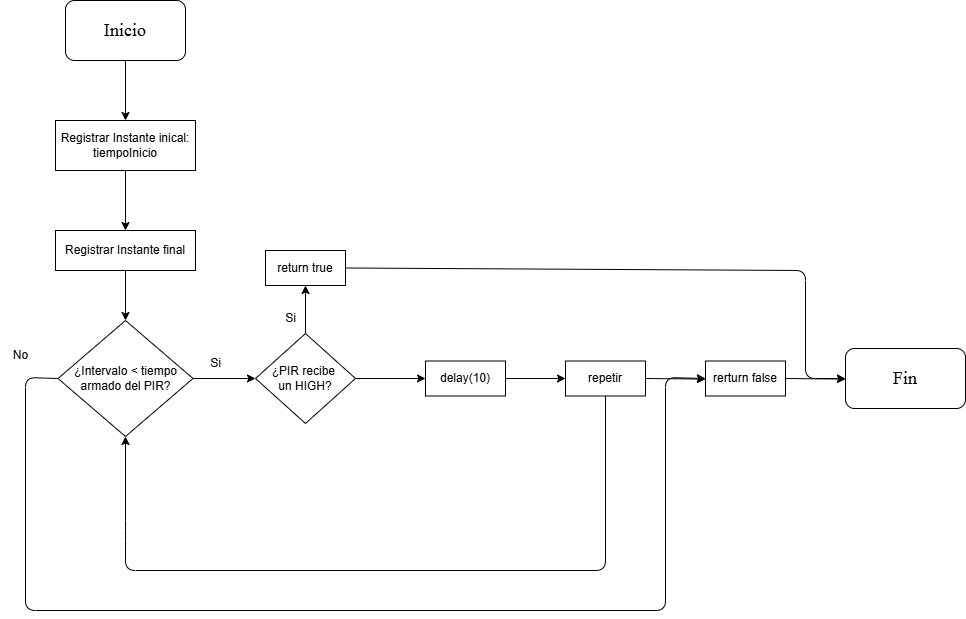

The diagram above was exported from draw.io. Its source (the exported page's mxGraphModel, read from the mxfile embedded in the PNG):
<mxGraphModel dx="945" dy="702" grid="1" gridSize="10" guides="1" tooltips="1" connect="1" arrows="1" fold="1" page="1" pageScale="1" pageWidth="1169" pageHeight="827" background="#FFFFFF" math="0" shadow="0">
  <root>
    <mxCell id="0" />
    <mxCell id="1" parent="0" />
    <mxCell id="13" style="edgeStyle=none;html=1;exitX=0.5;exitY=1;exitDx=0;exitDy=0;" edge="1" parent="1" source="2" target="3">
      <mxGeometry relative="1" as="geometry" />
    </mxCell>
    <mxCell id="2" value="&lt;font style=&quot;font-size: 18px;&quot; face=&quot;Times New Roman&quot;&gt;Inicio&lt;/font&gt;" style="rounded=1;whiteSpace=wrap;html=1;" parent="1" vertex="1">
      <mxGeometry x="180" y="30" width="120" height="60" as="geometry" />
    </mxCell>
    <mxCell id="14" style="edgeStyle=none;html=1;exitX=0.5;exitY=1;exitDx=0;exitDy=0;" edge="1" parent="1" source="3" target="7">
      <mxGeometry relative="1" as="geometry" />
    </mxCell>
    <mxCell id="3" value="Registrar Instante inical:&lt;br&gt;tiempoInicio" style="rounded=0;whiteSpace=wrap;html=1;" parent="1" vertex="1">
      <mxGeometry x="170" y="150" width="140" height="50" as="geometry" />
    </mxCell>
    <mxCell id="16" style="edgeStyle=none;html=1;exitX=1;exitY=0.5;exitDx=0;exitDy=0;entryX=0;entryY=0.5;entryDx=0;entryDy=0;" edge="1" parent="1" source="6" target="8">
      <mxGeometry relative="1" as="geometry" />
    </mxCell>
    <mxCell id="27" style="edgeStyle=none;html=1;exitX=0;exitY=0.5;exitDx=0;exitDy=0;entryX=0;entryY=0.5;entryDx=0;entryDy=0;" edge="1" parent="1" source="6" target="21">
      <mxGeometry relative="1" as="geometry">
        <mxPoint x="825.64697265625" y="407.41176470588243" as="targetPoint" />
        <Array as="points">
          <mxPoint x="140" y="407" />
          <mxPoint x="140" y="640" />
          <mxPoint x="780" y="640" />
          <mxPoint x="780" y="407" />
        </Array>
      </mxGeometry>
    </mxCell>
    <mxCell id="6" value="¿Intervalo &amp;lt; tiempo armado del PIR?" style="rhombus;whiteSpace=wrap;html=1;" vertex="1" parent="1">
      <mxGeometry x="172.5" y="350" width="135" height="116" as="geometry" />
    </mxCell>
    <mxCell id="15" style="edgeStyle=none;html=1;exitX=0.5;exitY=1;exitDx=0;exitDy=0;entryX=0.5;entryY=0;entryDx=0;entryDy=0;" edge="1" parent="1" source="7" target="6">
      <mxGeometry relative="1" as="geometry" />
    </mxCell>
    <mxCell id="7" value="Registrar Instante final" style="rounded=0;whiteSpace=wrap;html=1;" vertex="1" parent="1">
      <mxGeometry x="170" y="260" width="140" height="40" as="geometry" />
    </mxCell>
    <mxCell id="17" style="edgeStyle=none;html=1;exitX=1;exitY=0.5;exitDx=0;exitDy=0;entryX=0;entryY=0.5;entryDx=0;entryDy=0;" edge="1" parent="1" source="8" target="10">
      <mxGeometry relative="1" as="geometry" />
    </mxCell>
    <mxCell id="19" style="edgeStyle=none;html=1;exitX=0.5;exitY=0;exitDx=0;exitDy=0;entryX=0.5;entryY=1;entryDx=0;entryDy=0;" edge="1" parent="1" source="8" target="9">
      <mxGeometry relative="1" as="geometry">
        <mxPoint x="419.7058823529412" y="320" as="targetPoint" />
      </mxGeometry>
    </mxCell>
    <mxCell id="8" value="¿PIR recibe&amp;nbsp;&lt;div&gt;un HIGH?&lt;/div&gt;" style="rhombus;whiteSpace=wrap;html=1;" vertex="1" parent="1">
      <mxGeometry x="370" y="363" width="100" height="90" as="geometry" />
    </mxCell>
    <mxCell id="28" style="edgeStyle=none;html=1;exitX=1;exitY=0.5;exitDx=0;exitDy=0;entryX=0;entryY=0.5;entryDx=0;entryDy=0;" edge="1" parent="1" source="9" target="23">
      <mxGeometry relative="1" as="geometry">
        <Array as="points">
          <mxPoint x="920" y="300" />
          <mxPoint x="920" y="408" />
        </Array>
      </mxGeometry>
    </mxCell>
    <mxCell id="9" value="return true" style="rounded=0;whiteSpace=wrap;html=1;" vertex="1" parent="1">
      <mxGeometry x="380" y="280" width="80" height="35" as="geometry" />
    </mxCell>
    <mxCell id="18" style="edgeStyle=none;html=1;exitX=1;exitY=0.5;exitDx=0;exitDy=0;entryX=0;entryY=0.5;entryDx=0;entryDy=0;" edge="1" parent="1" source="10" target="11">
      <mxGeometry relative="1" as="geometry" />
    </mxCell>
    <mxCell id="10" value="delay(10)" style="rounded=0;whiteSpace=wrap;html=1;" vertex="1" parent="1">
      <mxGeometry x="540" y="390.5" width="80" height="35" as="geometry" />
    </mxCell>
    <mxCell id="12" style="edgeStyle=none;html=1;exitX=0.5;exitY=1;exitDx=0;exitDy=0;entryX=0.5;entryY=1;entryDx=0;entryDy=0;" edge="1" parent="1" source="11" target="6">
      <mxGeometry relative="1" as="geometry">
        <Array as="points">
          <mxPoint x="720" y="600" />
          <mxPoint x="240" y="600" />
          <mxPoint x="240" y="560" />
        </Array>
      </mxGeometry>
    </mxCell>
    <mxCell id="20" style="edgeStyle=none;html=1;exitX=1;exitY=0.5;exitDx=0;exitDy=0;" edge="1" parent="1" source="11">
      <mxGeometry relative="1" as="geometry">
        <mxPoint x="820" y="408.58823529411757" as="targetPoint" />
      </mxGeometry>
    </mxCell>
    <mxCell id="11" value="repetir" style="rounded=0;whiteSpace=wrap;html=1;" vertex="1" parent="1">
      <mxGeometry x="680" y="390.5" width="80" height="35" as="geometry" />
    </mxCell>
    <mxCell id="22" style="edgeStyle=none;html=1;exitX=1;exitY=0.5;exitDx=0;exitDy=0;" edge="1" parent="1" source="21">
      <mxGeometry relative="1" as="geometry">
        <mxPoint x="960" y="408.58823529411757" as="targetPoint" />
      </mxGeometry>
    </mxCell>
    <mxCell id="21" value="rerturn false" style="rounded=0;whiteSpace=wrap;html=1;" vertex="1" parent="1">
      <mxGeometry x="820" y="390.5" width="80" height="35" as="geometry" />
    </mxCell>
    <mxCell id="23" value="&lt;font style=&quot;font-size: 18px;&quot; face=&quot;Times New Roman&quot;&gt;Fin&lt;/font&gt;" style="rounded=1;whiteSpace=wrap;html=1;" vertex="1" parent="1">
      <mxGeometry x="960" y="378" width="120" height="60" as="geometry" />
    </mxCell>
    <mxCell id="24" value="Si" style="text;html=1;align=center;verticalAlign=middle;resizable=0;points=[];autosize=1;strokeColor=none;fillColor=none;" vertex="1" parent="1">
      <mxGeometry x="315" y="378" width="30" height="30" as="geometry" />
    </mxCell>
    <mxCell id="25" value="Si" style="text;html=1;align=center;verticalAlign=middle;resizable=0;points=[];autosize=1;strokeColor=none;fillColor=none;" vertex="1" parent="1">
      <mxGeometry x="390" y="333" width="30" height="30" as="geometry" />
    </mxCell>
    <mxCell id="26" value="No" style="text;html=1;align=center;verticalAlign=middle;resizable=0;points=[];autosize=1;strokeColor=none;fillColor=none;" vertex="1" parent="1">
      <mxGeometry x="115" y="370" width="40" height="30" as="geometry" />
    </mxCell>
  </root>
</mxGraphModel>